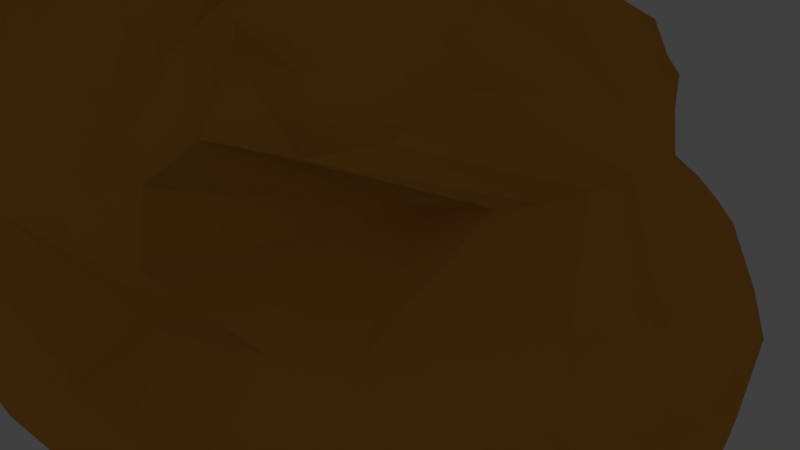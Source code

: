# Source: new_poteto2.blend  (saved by Blender 2.74.0; exported with 4.5.12 LTS)
import bpy
from mathutils import Matrix  # noqa: F401  (used for matrix-valued properties, if any)

bpy.ops.wm.read_factory_settings(use_empty=True)
scene = bpy.context.scene
scene.name = 'Scene'

# ---- collections
col_collection_10 = bpy.data.collections.new('Collection 10'); scene.collection.children.link(col_collection_10)
col_collection_20 = bpy.data.collections.new('Collection 20'); scene.collection.children.link(col_collection_20)
col_collection_20.hide_render = True
col_collection_20.hide_viewport = True

# ---- materials (node trees are filled in below, after node groups)
mat_x = bpy.data.materials.new('マテリアル')
mat_x.alpha_threshold = 0.0
mat_x.use_transparent_shadow = False
mat_x.diffuse_color = (0.8, 0.334, 0.05472, 1.0)
mat_x.roughness = 0.5

# ---- material node trees

# ---- world
world_world = bpy.data.worlds.new('World'); scene.world = world_world
world_world.color = (0.05088, 0.05088, 0.05088)
world_world.use_sun_shadow = False
world_world.sun_shadow_jitter_overblur = 0.0
world_world.cycles.sampling_method = 'MANUAL'
world_world.cycles.sample_map_resolution = 256

# ---- cameras
cam_camera = bpy.data.cameras.new('Camera')
cam_camera.clip_end = 100.0
cam_camera.lens = 35.0
cam_camera.sensor_width = 32.0
cam_camera.sensor_height = 18.0
cam_camera.ortho_scale = 7.314
cam_camera.dof.focus_distance = 0.0
cam_camera.dof.aperture_fstop = 128.0

# ---- lights
light_lamp = bpy.data.lights.new('Lamp', 'POINT')
light_lamp.transmission_factor = 0.0
light_lamp.cutoff_distance = 30.0
light_lamp.energy = 100.0
light_lamp.shadow_buffer_clip_start = 1.001
light_lamp.shadow_soft_size = 0.1
light_lamp.shadow_maximum_resolution = 0.006
light_lamp.use_absolute_resolution = True
light_lamp.cycles.use_multiple_importance_sampling = False

# ---- meshes
me_x = bpy.data.meshes.new('球')
me_x.from_pydata([(-0.2694, -0.003337, 0.2958), (-0.4719, -0.003337, 0.2326), (-0.518, -0.003337, 0.1452), (-0.6556, -0.003337, 0.05674), (-0.7312, -0.003337, -0.04388), (-0.8428, -0.003337, -0.1382), (-0.8818, -0.003337, -0.2668), (-0.895, -0.003337, -0.4005), (-0.8818, -0.003337, -0.5341), (-0.9104, -0.003337, -0.6936), (-0.7795, -0.003337, -0.7812), (-0.7812, -0.003337, -0.8985), (-0.5904, -0.003337, -0.9702), (-0.4719, -0.003337, -1.034), (-0.3434, -0.003337, -1.073), (-0.2606, 0.0658, 0.2608), (-0.4674, 0.0903, 0.2179), (-0.5809, 0.1129, 0.1561), (-0.6804, 0.1327, 0.07282), (-0.762, 0.1489, -0.02861), (-0.7776, 0.161, -0.1636), (-0.86, 0.1684, -0.2699), (-0.8727, 0.1709, -0.4005), (-0.86, 0.1684, -0.531), (-0.8903, 0.161, -0.6875), (-0.762, 0.1489, -0.7723), (-0.6804, 0.1327, -0.8737), (-0.5809, 0.1129, -0.957), (-0.4674, 0.0903, -1.019), (-0.3443, 0.0658, -1.057), (-0.2181, 0.139, 0.2346), (-0.45, 0.1845, 0.1842), (-0.5077, 0.2263, 0.1015), (-0.6059, 0.263, 0.0325), (-0.669, 0.2931, -0.07465), (-0.7342, 0.3155, -0.1664), (-0.7997, 0.3293, -0.277), (-0.8109, 0.3339, -0.4005), (-0.7997, 0.3293, -0.5239), (-0.7664, 0.3155, -0.6426), (-0.7124, 0.2931, -0.752), (-0.6397, 0.263, -0.8479), (-0.5511, 0.2263, -0.9266), (-0.45, 0.1845, -0.9851), (-0.2248, 0.01182, -1.208), (-0.3404, 0.2263, 0.1359), (-0.4257, 0.2833, 0.1048), (-0.5043, 0.3359, 0.05425), (-0.5732, 0.3819, -0.01376), (-0.6298, 0.4197, -0.09663), (-0.6718, 0.4478, -0.1912), (-0.6977, 0.4651, -0.2938), (-0.7064, 0.4709, -0.4005), (-0.6977, 0.4651, -0.5072), (-0.6718, 0.4478, -0.6097), (-0.6298, 0.4197, -0.7043), (-0.5732, 0.3819, -0.7872), (-0.5043, 0.3359, -0.8552), (-0.4257, 0.2833, -0.9057), (-0.143, 0.1263, -0.9368), (-0.1706, 0.1901, 0.06038), (-0.3775, 0.3775, 0.03364), (-0.435, 0.435, -0.009778), (-0.4853, 0.4853, -0.06821), (-0.5267, 0.5267, -0.1394), (-0.5574, 0.5574, -0.2206), (-0.5763, 0.5763, -0.3088), (-0.5826, 0.5826, -0.4005), (-0.5763, 0.5763, -0.4921), (-0.5574, 0.5574, -0.5803), (-0.5267, 0.5267, -0.6615), (-0.4853, 0.4853, -0.7327), (-0.435, 0.435, -0.7911), (-0.3775, 0.3775, -0.8346), (-0.3297, 0.3279, -1.028), (-0.08976, 0.2008, 0.07608), (-0.2933, 0.4406, 0.04843), (-0.34, 0.5105, 0.003532), (-0.3809, 0.5717, -0.05689), (-0.4144, 0.6219, -0.1305), (-0.4394, 0.6593, -0.2145), (-0.4548, 0.6822, -0.3057), (-0.4599, 0.69, -0.4005), (-0.4548, 0.6822, -0.4953), (-0.4394, 0.6593, -0.5864), (-0.4144, 0.6219, -0.6704), (-0.3809, 0.5717, -0.744), (-0.34, 0.5105, -0.8045), (-0.2933, 0.4406, -0.8494), (-0.2763, 0.3564, -0.9964), (-0.03969, 0.1549, 0.157), (-0.1917, 0.4675, 0.1247), (-0.2293, 0.5583, 0.07216), (-0.2623, 0.6379, 0.001472), (-0.2893, 0.7032, -0.08466), (-0.3094, 0.7517, -0.1829), (-0.3218, 0.7816, -0.2896), (-0.326, 0.7917, -0.4005), (-0.3218, 0.7816, -0.5114), (-0.3094, 0.7517, -0.618), (-0.2893, 0.7032, -0.7163), (-0.2623, 0.6379, -0.8024), (-0.2293, 0.5583, -0.8731), (-0.1917, 0.4675, -0.9256), (-0.1509, 0.369, -0.958), (-0.03062, 0.2184, 0.246), (-0.09089, 0.4704, 0.2085), (-0.1131, 0.5821, 0.1476), (-0.1326, 0.6801, 0.06559), (-0.1486, 0.7605, -0.03429), (-0.1605, 0.8202, -0.1482), (-0.1678, 0.857, -0.2719), (-0.1703, 0.8694, -0.4005), (-0.1678, 0.857, -0.529), (-0.1605, 0.8202, -0.6527), (-0.1486, 0.7605, -0.7666), (-0.1326, 0.6801, -0.8665), (-0.1131, 0.5821, -0.9485), (-0.09089, 0.4704, -1.009), (-0.0195, 0.3185, -1.047), (0.01724, 0.325, 0.2128), (0.003337, 0.4896, 0.1772), (0.003337, 0.5977, 0.1194), (0.003337, 0.6924, 0.04165), (0.003338, 0.7702, -0.0531), (0.003337, 0.828, -0.1612), (0.003338, 0.8636, -0.2785), (0.003338, 0.8318, -0.4005), (0.003338, 0.8636, -0.5224), (0.003337, 0.828, -0.6397), (0.003338, 0.7702, -0.7478), (0.003337, 0.6924, -0.8426), (0.003338, 0.5977, -0.9203), (0.003337, 0.4896, -0.9781), (0.006118, 0.136, -1.014), (0.08139, 0.3891, 0.163), (0.1024, 0.4948, 0.1303), (0.1218, 0.5922, 0.07722), (0.1388, 0.6776, 0.005777), (0.1527, 0.7476, -0.08128), (0.1737, 0.7812, -0.1795), (0.2382, 0.7132, -0.2874), (0.1716, 0.8426, -0.4005), (0.1695, 0.8318, -0.5125), (0.1631, 0.7997, -0.6203), (0.1527, 0.7476, -0.7196), (0.1388, 0.6776, -0.8067), (0.1218, 0.5922, -0.8781), (0.1024, 0.4948, -0.9312), (0.0933, 0.09104, -1.088), (0.06064, 0.1241, 0.1698), (0.1969, 0.464, 0.1367), (0.2354, 0.5568, 0.08301), (0.2691, 0.6383, 0.0107), (0.2968, 0.7051, -0.07742), (0.3244, 0.7372, -0.1769), (0.3763, 0.6732, -0.2863), (0.3343, 0.7956, -0.4005), (0.33, 0.7853, -0.5139), (0.3173, 0.7547, -0.623), (0.2968, 0.7051, -0.7235), (0.2691, 0.6383, -0.8116), (0.2354, 0.5568, -0.8839), (0.1969, 0.464, -0.9377), (0.1552, 0.3632, -0.9708), (0.1722, 0.3028, 0.2145), (0.2747, 0.4028, 0.1914), (0.3153, 0.4948, 0.1161), (0.3902, 0.5756, 0.05256), (0.4344, 0.6418, -0.04453), (0.5374, 0.2983, -0.1453), (0.5118, 0.6182, -0.2763), (0.4944, 0.7316, -0.4005), (0.4876, 0.7214, -0.5254), (0.4673, 0.691, -0.6456), (0.4344, 0.6418, -0.7564), (0.3902, 0.5756, -0.8535), (0.3362, 0.4948, -0.9332), (0.2747, 0.4028, -0.9924), (0.2079, 0.3028, -1.029), (0.1982, 0.2317, 0.2583), (0.3155, 0.3265, 0.2279), (0.3354, 0.414, 0.1796), (0.4972, 0.4906, 0.1051), (0.5167, 0.5534, -0.01288), (0.683, 0.2579, -0.08443), (0.6392, 0.5387, -0.2639), (0.6453, 0.6387, -0.4005), (0.6356, 0.6289, -0.54), (0.6068, 0.6002, -0.6741), (0.5601, 0.5534, -0.7977), (0.4972, 0.4906, -0.906), (0.4206, 0.414, -0.995), (0.3332, 0.3265, -1.061), (0.2384, 0.2317, -1.102), (0.2309, 0.1674, 0.3073), (0.3785, 0.2473, 0.3083), (0.3922, 0.321, 0.2213), (0.5323, 0.3856, 0.1291), (0.6052, 0.4386, 0.008056), (0.7348, 0.2037, -0.07558), (0.7462, 0.4297, -0.2551), (0.7723, 0.5104, -0.4005), (0.76, 0.5022, -0.5501), (0.7237, 0.478, -0.694), (0.6648, 0.4386, -0.8267), (0.5854, 0.3856, -0.9429), (0.4888, 0.321, -1.038), (0.3994, 0.2473, -1.069), (0.2588, 0.1674, -1.153), (0.171, 0.09294, 0.32), (0.3195, 0.1563, 0.2944), (0.4236, 0.2147, 0.253), (0.5648, 0.2659, 0.1626), (0.6679, 0.3079, 0.03685), (0.782, 0.1421, -0.05596), (0.8464, 0.3059, -0.2357), (0.8922, 0.3648, -0.4005), (0.8765, 0.3584, -0.5727), (0.8301, 0.3391, -0.7383), (0.7548, 0.3079, -0.8909), (0.6533, 0.2659, -1.025), (0.5265, 0.2147, -1.086), (0.3856, 0.1563, -1.148), (0.2358, 0.09294, -1.266), (0.2016, 0.03054, 0.3669), (0.329, 0.06877, 0.331), (0.4561, 0.104, 0.2652), (0.6065, 0.1349, 0.174), (0.7033, 0.1602, 0.05592), (0.822, 0.0711, -0.0285), (0.9342, 0.1616, -0.2086), (0.9982, 0.1946, -0.4005), (0.9785, 0.1906, -0.6042), (0.9202, 0.179, -0.8002), (0.8162, 0.1602, -0.9177), (0.6834, 0.1349, -1.055), (0.5494, 0.104, -1.153), (0.3964, 0.06877, -1.211), (0.2541, 0.03054, -1.293), (0.1168, -0.003337, 0.4149), (0.3033, -0.003337, 0.3551), (0.4625, -0.003337, 0.3065), (0.6263, -0.003337, 0.2108), (0.7558, -0.003337, 0.07282), (0.8409, -0.009812, -0.01153), (0.9767, -0.005238, -0.1918), (1.05, -0.003337, -0.4005), (1.028, -0.003337, -0.6237), (0.9629, -0.003337, -0.8384), (0.8606, -0.005449, -0.921), (0.6987, -0.003337, -1.118), (0.5607, -0.003337, -1.212), (0.3934, -0.003337, -1.266), (0.1787, -0.003337, -1.294), (0.07707, -0.026, 0.4125), (0.2331, -0.0686, 0.3775), (0.3968, -0.1078, 0.3323), (0.5537, -0.1423, 0.2583), (0.7021, -0.1705, 0.127), (0.8348, -0.09328, -0.008241), (0.9648, -0.1782, -0.1886), (1.036, -0.2088, -0.4005), (1.014, -0.2044, -0.6275), (0.9491, -0.1915, -0.8458), (0.7927, -0.1705, -1.003), (0.6534, -0.1423, -1.148), (0.503, -0.1078, -1.249), (0.3604, -0.0686, -1.287), (0.1495, -0.026, -1.323), (0.1675, -0.0619, 0.3911), (0.3008, -0.14, 0.3504), (0.3878, -0.2119, 0.2816), (0.5464, -0.2749, 0.2187), (0.6649, -0.3267, 0.1553), (0.8027, -0.1703, -0.02122), (0.8958, -0.3368, -0.2014), (0.9533, -0.3968, -0.4005), (0.934, -0.3888, -0.6126), (0.8768, -0.3651, -0.8166), (0.7478, -0.3267, -0.963), (0.6242, -0.2749, -1.088), (0.4988, -0.2119, -1.182), (0.375, -0.14, -1.228), (0.1898, -0.0619, -1.256), (0.2068, -0.1281, 0.3427), (0.3018, -0.2259, 0.3038), (0.3256, -0.3161, 0.2576), (0.5077, -0.3952, 0.1894), (0.6128, -0.46, 0.08734), (0.7505, -0.2338, -0.04643), (0.7835, -0.4651, -0.2263), (0.8184, -0.5479, -0.4005), (0.8034, -0.5379, -0.5836), (0.759, -0.5082, -0.7597), (0.6868, -0.46, -0.9221), (0.5897, -0.3952, -1.064), (0.4747, -0.3161, -1.131), (0.3494, -0.2259, -1.21), (0.1884, -0.1281, -1.231), (0.1354, -0.1767, 0.3342), (0.271, -0.2956, 0.2866), (0.2707, -0.4051, 0.2468), (0.4561, -0.5011, 0.1752), (0.5429, -0.5799, 0.07644), (0.697, -0.2916, -0.0537), (0.6726, -0.5826, -0.2335), (0.6867, -0.6867, -0.4005), (0.6745, -0.6745, -0.5753), (0.6385, -0.6385, -0.7434), (0.5799, -0.5799, -0.8983), (0.5011, -0.5011, -1.034), (0.4502, -0.4051, -1.083), (0.2956, -0.2956, -1.228), (0.1896, -0.1767, -1.18), (0.1096, -0.2159, 0.3129), (0.1572, -0.3523, 0.2799), (0.2367, -0.478, 0.225), (0.3941, -0.5881, 0.2178), (0.4191, -0.6785, 0.1014), (0.558, -0.3392, -0.08313), (0.5458, -0.6794, -0.2371), (0.5363, -0.801, -0.4005), (0.527, -0.7871, -0.571), (0.4994, -0.7457, -0.735), (0.4545, -0.6785, -0.8862), (0.3941, -0.5881, -1.019), (0.3205, -0.478, -1.127), (0.2365, -0.3523, -1.208), (0.1695, -0.2159, -1.137), (0.01797, -0.00111, -1.278), (0.09627, -0.3059, 0.2661), (0.136, -0.4316, 0.2393), (0.1974, -0.5474, 0.179), (0.2708, -0.6489, 0.1123), (0.3053, -0.7323, 0.002414), (0.3377, -0.7764, -0.1231), (0.3907, -0.7183, -0.2622), (0.352, -0.8452, -0.4005), (0.3467, -0.8323, -0.5419), (0.3309, -0.7942, -0.678), (0.3053, -0.7323, -0.8033), (0.2708, -0.6489, -0.9132), (0.2287, -0.5474, -1.003), (0.1807, -0.4316, -1.07), (0.119, -0.3059, -1.096), (0.07525, -0.3649, 0.2271), (0.09867, -0.4826, 0.1907), (0.1202, -0.5911, 0.1315), (0.1392, -0.6862, 0.05196), (0.1547, -0.7642, -0.045), (0.1768, -0.8038, -0.1551), (0.2415, -0.7404, -0.2765), (0.1757, -0.87, -0.4005), (0.1733, -0.8579, -0.5253), (0.1662, -0.8222, -0.6453), (0.1547, -0.7642, -0.7559), (0.1392, -0.6862, -0.8529), (0.1202, -0.5911, -0.9325), (0.09867, -0.4826, -0.9916), (0.06687, -0.3649, -1.154), (0.003337, -0.323, 0.3268), (0.003337, -0.4621, 0.2846), (0.003337, -0.5903, 0.2161), (0.003337, -0.7026, 0.1239), (0.003337, -0.7948, 0.0115), (0.003337, -0.8634, -0.1167), (0.003337, -0.9056, -0.2558), (0.003337, -0.9198, -0.4005), (0.003337, -0.9056, -0.5451), (0.003337, -0.8634, -0.6842), (0.003337, -0.7948, -0.8124), (0.003337, -0.7026, -0.9248), (0.003337, -0.5903, -1.017), (0.003337, -0.4621, -1.086), (0.009855, -0.323, -1.188), (-0.05052, -0.2741, 0.4154), (-0.08097, -0.4272, 0.3681), (-0.109, -0.5682, 0.2912), (-0.1336, -0.6919, 0.1878), (-0.1538, -0.7933, 0.06172), (-0.1688, -0.8687, -0.08211), (-0.178, -0.9152, -0.2382), (-0.1812, -0.9308, -0.4005), (-0.178, -0.9152, -0.5628), (-0.1688, -0.8687, -0.7188), (-0.1538, -0.7933, -0.8626), (-0.1336, -0.6919, -0.9887), (-0.109, -0.5682, -1.092), (-0.08097, -0.4272, -1.169), (-0.04401, -0.2741, -1.255), (-0.06488, -0.1836, 0.4468), (-0.1222, -0.3569, 0.3545), (-0.1594, -0.5166, 0.3345), (-0.2673, -0.6566, 0.3066), (-0.3149, -0.7715, 0.1551), (-0.3502, -0.8569, -0.01778), (-0.372, -0.9095, -0.2054), (-0.3793, -0.9272, -0.4005), (-0.372, -0.9095, -0.5956), (-0.3502, -0.8569, -0.7831), (-0.3149, -0.7715, -0.956), (-0.2673, -0.6566, -1.108), (-0.2093, -0.5166, -1.232), (-0.23, -0.3569, -1.338), (-0.07225, -0.1836, -1.335), (-0.09379, -0.1655, 0.4243), (-0.1739, -0.3215, 0.4076), (-0.2538, -0.4653, 0.3763), (-0.3895, -0.5913, 0.3066), (-0.4586, -0.6947, 0.1551), (-0.5099, -0.7715, -0.01778), (-0.5416, -0.8188, -0.2054), (-0.5522, -0.8348, -0.4005), (-0.5416, -0.8188, -0.5956), (-0.5099, -0.7715, -0.7831), (-0.4586, -0.6947, -0.956), (-0.3895, -0.5913, -1.108), (-0.4817, -0.4653, -1.342), (-0.2962, -0.3215, -1.338), (-0.1209, -0.1655, -1.335), (-0.12, -0.1781, 0.4147), (-0.1964, -0.2964, 0.3543), (-0.3505, -0.4055, 0.2751), (-0.4943, -0.501, 0.2301), (-0.5728, -0.5794, 0.095), (-0.631, -0.6377, -0.05918), (-0.6669, -0.6736, -0.2265), (-0.679, -0.6857, -0.4005), (-0.6669, -0.6736, -0.5744), (-0.631, -0.6377, -0.7417), (-0.5728, -0.5794, -0.8959), (-0.4943, -0.501, -1.031), (-0.5494, -0.4055, -1.256), (-0.3767, -0.2964, -1.238), (-0.2584, -0.1781, -1.289), (-0.1564, -0.1466, 0.3897), (-0.2872, -0.2373, 0.3611), (-0.3623, -0.3208, 0.2856), (-0.5395, -0.394, 0.1855), (-0.6888, -0.4524, 0.06299), (-0.7381, -0.4987, -0.06768), (-0.7792, -0.5262, -0.2308), (-0.7931, -0.5355, -0.4005), (-0.7792, -0.5262, -0.5701), (-0.7381, -0.4987, -0.7332), (-0.6712, -0.4541, -0.8836), (-0.7049, -0.394, -1.087), (-0.5587, -0.3208, -1.137), (-0.4336, -0.2373, -1.217), (-0.298, -0.1466, -1.267), (0.02002, -0.003337, 0.4188), (-0.2624, -0.1134, 0.3918), (-0.3622, -0.1714, 0.3024), (-0.4977, -0.2249, 0.2197), (-0.5995, -0.2717, 0.1353), (-0.7197, -0.3102, 0.03546), (-0.8064, -0.3387, -0.09133), (-0.8488, -0.3563, -0.2429), (-0.8632, -0.3623, -0.4005), (-0.8488, -0.3563, -0.5581), (-0.8064, -0.3387, -0.7096), (-0.8243, -0.3102, -0.8628), (-0.7315, -0.2717, -0.9852), (-0.6358, -0.2249, -1.167), (-0.5338, -0.2153, -1.208), (-0.2624, -0.1134, -1.193), (-0.3099, -0.06564, 0.3273), (-0.3595, -0.0928, 0.2642), (-0.5143, -0.1178, 0.1876), (-0.6343, -0.1398, 0.1049), (-0.7216, -0.1578, -0.01394), (-0.8403, -0.1711, -0.1165), (-0.8817, -0.1794, -0.2557), (-0.8957, -0.1822, -0.4005), (-0.8817, -0.1794, -0.5452), (-0.9079, -0.1711, -0.7153), (-0.8599, -0.1578, -0.8262), (-0.7926, -0.1398, -0.9696), (-0.6958, -0.1178, -1.089), (-0.5333, -0.0928, -1.1), (-0.3099, -0.06564, -1.128), (-0.1678, 0.857, -0.2719)], [(111, 482)], [(9, 8, 23, 24), (5, 4, 19, 20), (1, 0, 15, 16), (13, 12, 27, 28), (14, 13, 28, 29), (10, 9, 24, 25), (6, 5, 20, 21), (2, 1, 16, 17), (11, 10, 25, 26), (7, 6, 21, 22), (3, 2, 17, 18), (4, 3, 18, 19), (12, 11, 26, 27), (8, 7, 22, 23), (28, 27, 42, 43), (24, 23, 38, 39), (20, 19, 34, 35), (16, 15, 30, 31), (29, 28, 43, 44), (25, 24, 39, 40), (21, 20, 35, 36), (17, 16, 31, 32), (18, 17, 32, 33), (26, 25, 40, 41), (22, 21, 36, 37), (23, 22, 37, 38), (19, 18, 33, 34), (27, 26, 41, 42), (42, 41, 56, 57), (38, 37, 52, 53), (34, 33, 48, 49), (35, 34, 49, 50), (31, 30, 45, 46), (43, 42, 57, 58), (39, 38, 53, 54), (40, 39, 54, 55), (36, 35, 50, 51), (32, 31, 46, 47), (44, 43, 58, 59), (41, 40, 55, 56), (37, 36, 51, 52), (33, 32, 47, 48), (52, 51, 66, 67), (48, 47, 62, 63), (56, 55, 70, 71), (57, 56, 71, 72), (53, 52, 67, 68), (49, 48, 63, 64), (58, 57, 72, 73), (54, 53, 68, 69), (50, 49, 64, 65), (46, 45, 60, 61), (47, 46, 61, 62), (59, 58, 73, 74), (55, 54, 69, 70), (51, 50, 65, 66), (74, 73, 88, 89), (70, 69, 84, 85), (66, 65, 80, 81), (62, 61, 76, 77), (71, 70, 85, 86), (67, 66, 81, 82), (63, 62, 77, 78), (64, 63, 78, 79), (72, 71, 86, 87), (68, 67, 82, 83), (69, 68, 83, 84), (65, 64, 79, 80), (61, 60, 75, 76), (73, 72, 87, 88), (76, 75, 90, 91), (88, 87, 102, 103), (84, 83, 98, 99), (80, 79, 94, 95), (81, 80, 95, 96), (77, 76, 91, 92), (89, 88, 103, 104), (85, 84, 99, 100), (86, 85, 100, 101), (82, 81, 96, 97), (78, 77, 92, 93), (87, 86, 101, 102), (83, 82, 97, 98), (79, 78, 93, 94), (98, 97, 112, 113), (94, 93, 108, 109), (102, 101, 116, 117), (103, 102, 117, 118), (99, 98, 113, 114), (95, 94, 109, 110), (91, 90, 105, 106), (104, 103, 118, 119), (100, 99, 114, 115), (96, 95, 110, 111), (92, 91, 106, 107), (93, 92, 107, 108), (101, 100, 115, 116), (97, 96, 111, 112), (116, 115, 130, 131), (112, 111, 126, 127), (108, 107, 122, 123), (117, 116, 131, 132), (113, 112, 127, 128), (109, 108, 123, 124), (110, 109, 124, 125), (106, 105, 120, 121), (118, 117, 132, 133), (114, 113, 128, 129), (115, 114, 129, 130), (111, 110, 125, 126), (107, 106, 121, 122), (119, 118, 133, 134), (122, 121, 136, 137), (134, 133, 148, 149), (130, 129, 144, 145), (126, 125, 140, 141), (127, 126, 141, 142), (123, 122, 137, 138), (131, 130, 145, 146), (132, 131, 146, 147), (128, 127, 142, 143), (124, 123, 138, 139), (133, 132, 147, 148), (129, 128, 143, 144), (125, 124, 139, 140), (121, 120, 135, 136), (144, 143, 158, 159), (140, 139, 154, 155), (136, 135, 150, 151), (148, 147, 162, 163), (149, 148, 163, 164), (145, 144, 159, 160), (141, 140, 155, 156), (137, 136, 151, 152), (146, 145, 160, 161), (142, 141, 156, 157), (138, 137, 152, 153), (139, 138, 153, 154), (147, 146, 161, 162), (143, 142, 157, 158), (162, 161, 176, 177), (158, 157, 172, 173), (154, 153, 168, 169), (151, 150, 165, 166), (163, 162, 177, 178), (159, 158, 173, 174), (155, 154, 169, 170), (156, 155, 170, 171), (152, 151, 166, 167), (164, 163, 178, 179), (160, 159, 174, 175), (161, 160, 175, 176), (157, 156, 171, 172), (153, 152, 167, 168), (168, 167, 182, 183), (176, 175, 190, 191), (172, 171, 186, 187), (173, 172, 187, 188), (169, 168, 183, 184), (177, 176, 191, 192), (178, 177, 192, 193), (174, 173, 188, 189), (170, 169, 184, 185), (166, 165, 180, 181), (179, 178, 193, 194), (175, 174, 189, 190), (171, 170, 185, 186), (167, 166, 181, 182), (190, 189, 204, 205), (186, 185, 200, 201), (182, 181, 196, 197), (194, 193, 208, 209), (191, 190, 205, 206), (187, 186, 201, 202), (183, 182, 197, 198), (192, 191, 206, 207), (188, 187, 202, 203), (184, 183, 198, 199), (185, 184, 199, 200), (181, 180, 195, 196), (193, 192, 207, 208), (189, 188, 203, 204), (208, 207, 222, 223), (204, 203, 218, 219), (200, 199, 214, 215), (196, 195, 210, 211), (197, 196, 211, 212), (209, 208, 223, 224), (205, 204, 219, 220), (201, 200, 215, 216), (202, 201, 216, 217), (198, 197, 212, 213), (206, 205, 220, 221), (207, 206, 221, 222), (203, 202, 217, 218), (199, 198, 213, 214), (214, 213, 228, 229), (222, 221, 236, 237), (218, 217, 232, 233), (219, 218, 233, 234), (215, 214, 229, 230), (211, 210, 225, 226), (223, 222, 237, 238), (224, 223, 238, 239), (220, 219, 234, 235), (216, 215, 230, 231), (212, 211, 226, 227), (221, 220, 235, 236), (217, 216, 231, 232), (213, 212, 227, 228), (236, 235, 250, 251), (232, 231, 246, 247), (228, 227, 242, 243), (237, 236, 251, 252), (233, 232, 247, 248), (229, 228, 243, 244), (226, 225, 240, 241), (238, 237, 252, 253), (234, 233, 248, 249), (230, 229, 244, 245), (231, 230, 245, 246), (227, 226, 241, 242), (239, 238, 253, 254), (235, 234, 249, 250), (254, 253, 268, 269), (250, 249, 264, 265), (246, 245, 260, 261), (242, 241, 256, 257), (243, 242, 257, 258), (251, 250, 265, 266), (247, 246, 261, 262), (248, 247, 262, 263), (244, 243, 258, 259), (252, 251, 266, 267), (253, 252, 267, 268), (249, 248, 263, 264), (245, 244, 259, 260), (241, 240, 255, 256), (260, 259, 274, 275), (256, 255, 270, 271), (268, 267, 282, 283), (264, 263, 278, 279), (265, 264, 279, 280), (261, 260, 275, 276), (257, 256, 271, 272), (269, 268, 283, 284), (266, 265, 280, 281), (262, 261, 276, 277), (258, 257, 272, 273), (267, 266, 281, 282), (263, 262, 277, 278), (259, 258, 273, 274), (282, 281, 296, 297), (278, 277, 292, 293), (274, 273, 288, 289), (283, 282, 297, 298), (279, 278, 293, 294), (275, 274, 289, 290), (271, 270, 285, 286), (272, 271, 286, 287), (284, 283, 298, 299), (280, 279, 294, 295), (276, 275, 290, 291), (277, 276, 291, 292), (273, 272, 287, 288), (281, 280, 295, 296), (296, 295, 310, 311), (292, 291, 306, 307), (288, 287, 302, 303), (289, 288, 303, 304), (297, 296, 311, 312), (293, 292, 307, 308), (294, 293, 308, 309), (290, 289, 304, 305), (286, 285, 300, 301), (298, 297, 312, 313), (299, 298, 313, 314), (295, 294, 309, 310), (291, 290, 305, 306), (287, 286, 301, 302), (306, 305, 320, 321), (302, 301, 316, 317), (314, 313, 328, 329), (310, 309, 324, 325), (311, 310, 325, 326), (307, 306, 321, 322), (303, 302, 317, 318), (312, 311, 326, 327), (308, 307, 322, 323), (304, 303, 318, 319), (301, 300, 315, 316), (313, 312, 327, 328), (309, 308, 323, 324), (305, 304, 319, 320), (328, 327, 343, 344), (324, 323, 339, 340), (320, 319, 335, 336), (316, 315, 331, 332), (329, 328, 344, 345), (325, 324, 340, 341), (321, 320, 336, 337), (317, 316, 332, 333), (318, 317, 333, 334), (326, 325, 341, 342), (322, 321, 337, 338), (323, 322, 338, 339), (319, 318, 334, 335), (327, 326, 342, 343), (343, 342, 357, 358), (339, 338, 353, 354), (335, 334, 349, 350), (336, 335, 350, 351), (332, 331, 346, 347), (344, 343, 358, 359), (340, 339, 354, 355), (341, 340, 355, 356), (337, 336, 351, 352), (333, 332, 347, 348), (345, 344, 359, 360), (342, 341, 356, 357), (338, 337, 352, 353), (334, 333, 348, 349), (353, 352, 367, 368), (349, 348, 363, 364), (357, 356, 371, 372), (358, 357, 372, 373), (354, 353, 368, 369), (350, 349, 364, 365), (359, 358, 373, 374), (355, 354, 369, 370), (351, 350, 365, 366), (347, 346, 361, 362), (348, 347, 362, 363), (360, 359, 374, 375), (356, 355, 370, 371), (352, 351, 366, 367), (375, 374, 389, 390), (371, 370, 385, 386), (367, 366, 381, 382), (363, 362, 377, 378), (372, 371, 386, 387), (368, 367, 382, 383), (364, 363, 378, 379), (365, 364, 379, 380), (373, 372, 387, 388), (369, 368, 383, 384), (370, 369, 384, 385), (366, 365, 380, 381), (362, 361, 376, 377), (374, 373, 388, 389), (377, 376, 391, 392), (389, 388, 403, 404), (385, 384, 399, 400), (381, 380, 395, 396), (382, 381, 396, 397), (378, 377, 392, 393), (390, 389, 404, 405), (386, 385, 400, 401), (387, 386, 401, 402), (383, 382, 397, 398), (379, 378, 393, 394), (388, 387, 402, 403), (384, 383, 398, 399), (380, 379, 394, 395), (399, 398, 413, 414), (395, 394, 409, 410), (403, 402, 417, 418), (404, 403, 418, 419), (400, 399, 414, 415), (396, 395, 410, 411), (392, 391, 406, 407), (405, 404, 419, 420), (401, 400, 415, 416), (397, 396, 411, 412), (393, 392, 407, 408), (394, 393, 408, 409), (402, 401, 416, 417), (398, 397, 412, 413), (417, 416, 431, 432), (413, 412, 427, 428), (409, 408, 423, 424), (418, 417, 432, 433), (414, 413, 428, 429), (410, 409, 424, 425), (411, 410, 425, 426), (407, 406, 421, 422), (419, 418, 433, 434), (415, 414, 429, 430), (416, 415, 430, 431), (412, 411, 426, 427), (408, 407, 422, 423), (420, 419, 434, 435), (423, 422, 437, 438), (435, 434, 449, 450), (431, 430, 445, 446), (427, 426, 441, 442), (428, 427, 442, 443), (424, 423, 438, 439), (432, 431, 446, 447), (433, 432, 447, 448), (429, 428, 443, 444), (425, 424, 439, 440), (434, 433, 448, 449), (430, 429, 444, 445), (426, 425, 440, 441), (422, 421, 436, 437), (445, 444, 460, 461), (441, 440, 456, 457), (437, 436, 452, 453), (449, 448, 464, 465), (450, 449, 465, 466), (446, 445, 461, 462), (442, 441, 457, 458), (438, 437, 453, 454), (447, 446, 462, 463), (443, 442, 458, 459), (439, 438, 454, 455), (440, 439, 455, 456), (448, 447, 463, 464), (444, 443, 459, 460), (464, 463, 478, 479), (460, 459, 474, 475), (456, 455, 470, 471), (453, 452, 467, 468), (465, 464, 479, 480), (461, 460, 475, 476), (457, 456, 471, 472), (458, 457, 472, 473), (454, 453, 468, 469), (466, 465, 480, 481), (462, 461, 476, 477), (463, 462, 477, 478), (459, 458, 473, 474), (455, 454, 469, 470), (330, 14, 29), (0, 451, 15), (330, 29, 44), (15, 451, 30), (30, 451, 45), (330, 44, 59), (330, 59, 74), (45, 451, 60), (330, 74, 89), (60, 451, 75), (330, 89, 104), (75, 451, 90), (90, 451, 105), (330, 104, 119), (330, 119, 134), (105, 451, 120), (330, 134, 149), (120, 451, 135), (330, 149, 164), (135, 451, 150), (150, 451, 165), (330, 164, 179), (330, 179, 194), (165, 451, 180), (330, 194, 209), (180, 451, 195), (330, 209, 224), (195, 451, 210), (210, 451, 225), (330, 224, 239), (330, 239, 254), (225, 451, 240), (330, 254, 269), (240, 451, 255), (330, 269, 284), (255, 451, 270), (270, 451, 285), (330, 284, 299), (330, 299, 314), (285, 451, 300), (330, 314, 329), (300, 451, 315), (330, 329, 345), (315, 451, 331), (331, 451, 346), (330, 345, 360), (330, 360, 375), (346, 451, 361), (330, 375, 390), (361, 451, 376), (330, 390, 405), (376, 451, 391), (391, 451, 406), (330, 405, 420), (330, 420, 435), (406, 451, 421), (330, 435, 450), (421, 451, 436), (330, 450, 466), (436, 451, 452), (452, 451, 467), (330, 466, 481), (470, 469, 2, 3), (330, 481, 14), (478, 477, 10, 11), (474, 473, 6, 7), (475, 474, 7, 8), (471, 470, 3, 4), (467, 451, 0), (479, 478, 11, 12), (480, 479, 12, 13), (476, 475, 8, 9), (472, 471, 4, 5), (468, 467, 0, 1), (481, 480, 13, 14), (477, 476, 9, 10), (473, 472, 5, 6), (469, 468, 1, 2)])
me_x.polygons.foreach_set('use_smooth', [True] * 512)
me_x.materials.append(mat_x)
me_x.use_remesh_preserve_volume = False
me_x.use_remesh_preserve_attributes = False
me_x.use_mirror_vertex_groups = False
me_x.update()

# ---- objects
ob_x = bpy.data.objects.new('球', me_x)
ob_lamp = bpy.data.objects.new('Lamp', light_lamp)
ob_camera = bpy.data.objects.new('Camera', cam_camera)

# ---- transforms, parenting, visibility, modifiers, constraints
ob_x.location = (-0.3899, 0.1436, 2.396)
ob_x.scale = (5.011, 5.011, 5.011)
ob_x.lineart.crease_threshold = 0.0
ob_lamp.location = (4.076, 1.005, 5.904)
ob_lamp.rotation_euler = (0.6503, 0.05522, 1.866)
ob_lamp.lock_rotations_4d = False
ob_lamp.empty_display_type = 'ARROWS'
ob_lamp.color = (0.0, 0.0, 0.0, 0.0)
ob_lamp.lineart.crease_threshold = 0.0
ob_camera.location = (7.481, -6.508, 5.344)
ob_camera.rotation_euler = (1.109, 0.01082, 0.8149)
ob_camera.lock_rotations_4d = False
ob_camera.empty_display_type = 'ARROWS'
ob_camera.color = (0.0, 0.0, 0.0, 0.0)
ob_camera.display_type = 'WIRE'
ob_camera.lineart.crease_threshold = 0.0

# ---- collection membership
col_collection_10.objects.link(ob_x)
col_collection_20.objects.link(ob_lamp)
col_collection_20.objects.link(ob_camera)

# ---- scene / render settings (as saved in the file)
scene.camera = ob_camera
scene.frame_start = 1; scene.frame_end = 250; scene.frame_set(1)
scene.render.engine = 'BLENDER_EEVEE_NEXT'
scene.render.resolution_percentage = 50
scene.render.dither_intensity = 0.0
scene.cycles.use_denoising = False
scene.cycles.samples = 10
scene.cycles.sampling_pattern = 'TABULATED_SOBOL'
scene.cycles.light_sampling_threshold = 0.0
scene.cycles.use_adaptive_sampling = False
scene.cycles.use_light_tree = False
scene.cycles.blur_glossy = 0.0
scene.cycles.pixel_filter_type = 'GAUSSIAN'
scene.cycles.sample_clamp_indirect = 0.0
scene.view_settings.view_transform = 'Standard'
bpy.context.view_layer.update()
